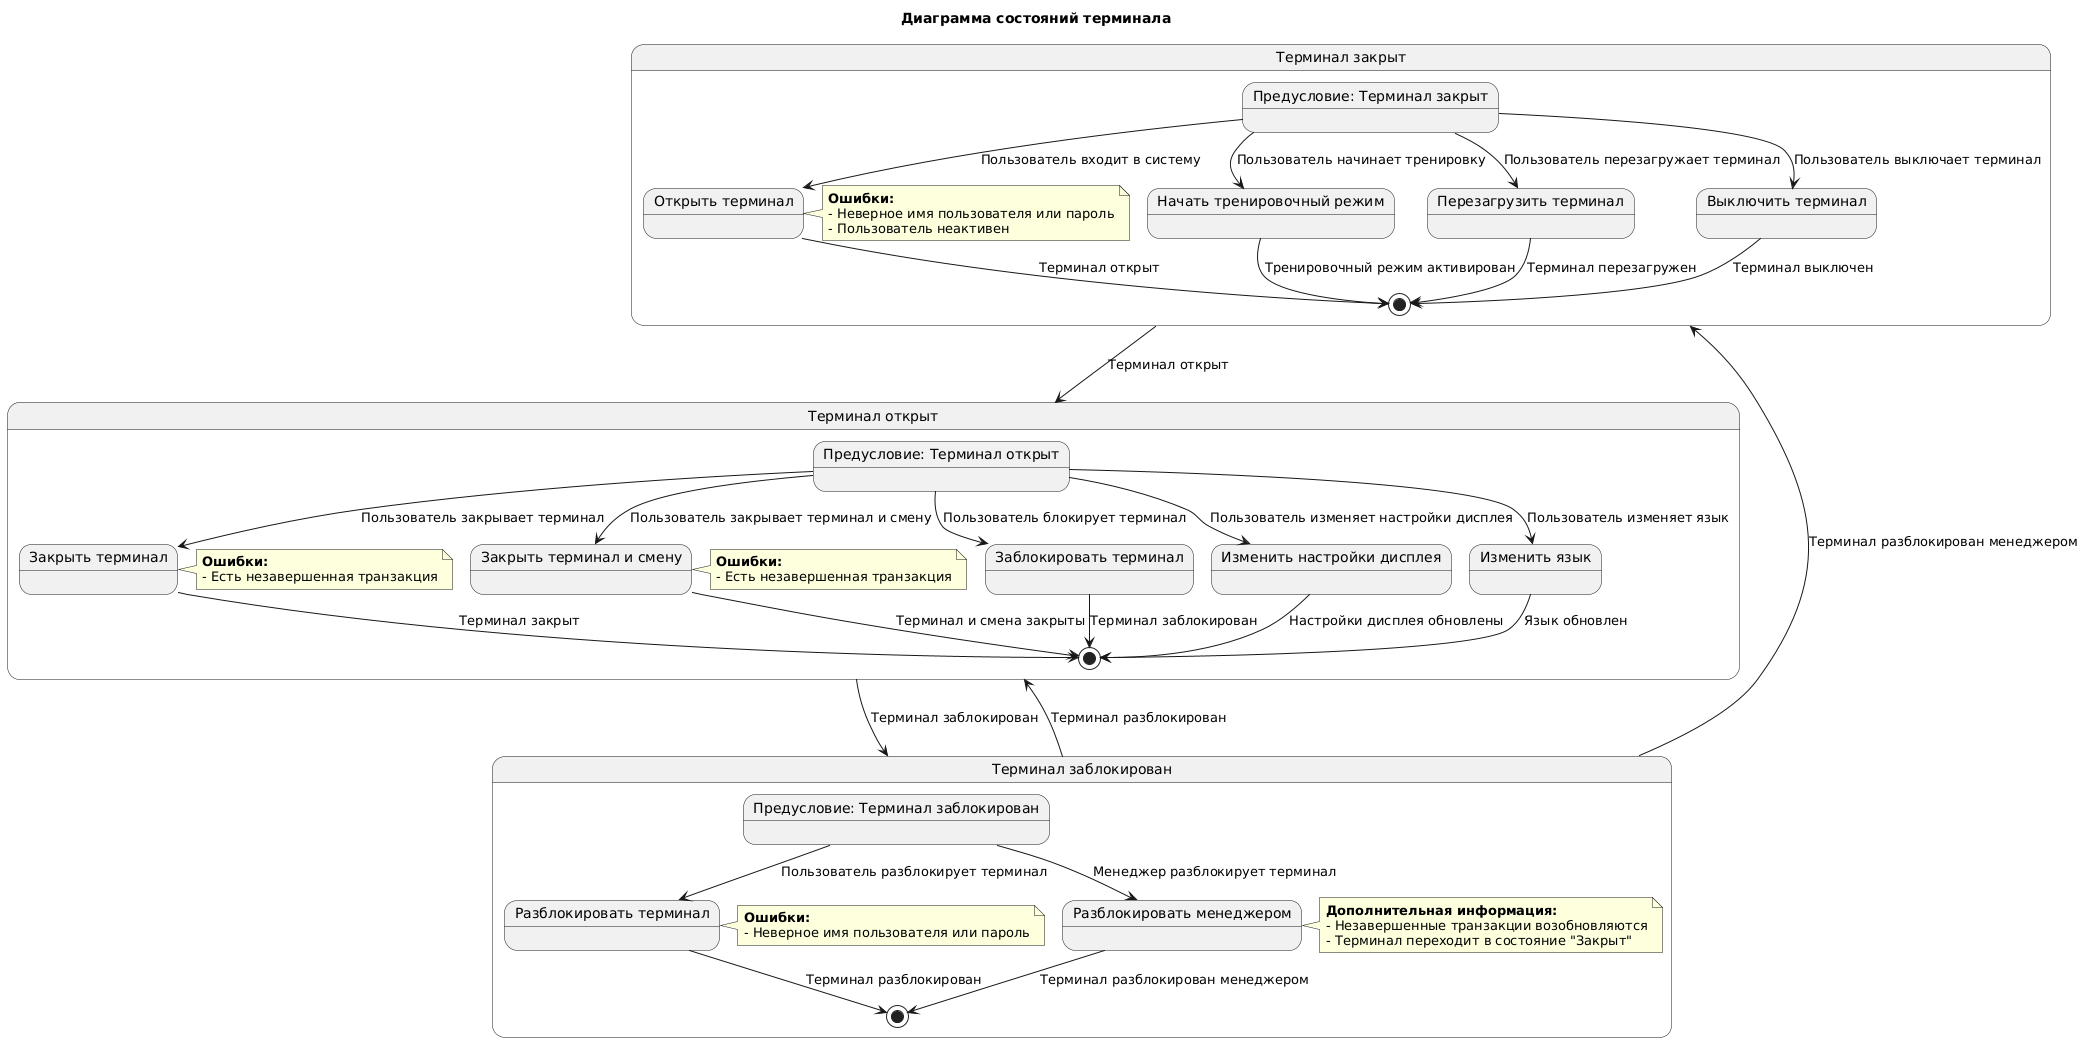

The diagram above was rendered by PlantUML. Its source (embedded in the PNG):
@startuml
title Диаграмма состояний терминала

state "Терминал закрыт" as Closed {
    state "Предусловие: Терминал закрыт" as PreClosed
    state "Открыть терминал" as OpenTerminal
    state "Начать тренировочный режим" as StartTraining
    state "Перезагрузить терминал" as RestartTerminal
    state "Выключить терминал" as ShutDownTerminal

    PreClosed --> OpenTerminal : Пользователь входит в систему
    OpenTerminal --> [*] : Терминал открыт

    PreClosed --> StartTraining : Пользователь начинает тренировку
    StartTraining --> [*] : Тренировочный режим активирован

    PreClosed --> RestartTerminal : Пользователь перезагружает терминал
    RestartTerminal --> [*] : Терминал перезагружен

    PreClosed --> ShutDownTerminal : Пользователь выключает терминал
    ShutDownTerminal --> [*] : Терминал выключен

    note right of OpenTerminal
        **Ошибки:**
        - Неверное имя пользователя или пароль
        - Пользователь неактивен
    end note
}

state "Терминал открыт" as Open {
    state "Предусловие: Терминал открыт" as PreOpen
    state "Закрыть терминал" as CloseTerminal
    state "Закрыть терминал и смену" as CloseTerminalShift
    state "Заблокировать терминал" as LockTerminal
    state "Изменить настройки дисплея" as ChangeDisplay
    state "Изменить язык" as ChangeLanguage

    PreOpen --> CloseTerminal : Пользователь закрывает терминал
    CloseTerminal --> [*] : Терминал закрыт

    PreOpen --> CloseTerminalShift : Пользователь закрывает терминал и смену
    CloseTerminalShift --> [*] : Терминал и смена закрыты

    PreOpen --> LockTerminal : Пользователь блокирует терминал
    LockTerminal --> [*] : Терминал заблокирован

    PreOpen --> ChangeDisplay : Пользователь изменяет настройки дисплея
    ChangeDisplay --> [*] : Настройки дисплея обновлены

    PreOpen --> ChangeLanguage : Пользователь изменяет язык
    ChangeLanguage --> [*] : Язык обновлен

    note right of CloseTerminal
        **Ошибки:**
        - Есть незавершенная транзакция
    end note

    note right of CloseTerminalShift
        **Ошибки:**
        - Есть незавершенная транзакция
    end note
}

state "Терминал заблокирован" as Blocked {
    state "Предусловие: Терминал заблокирован" as PreBlocked
    state "Разблокировать терминал" as UnlockTerminal
    state "Разблокировать менеджером" as UnblockByManager

    PreBlocked --> UnlockTerminal : Пользователь разблокирует терминал
    UnlockTerminal --> [*] : Терминал разблокирован

    PreBlocked --> UnblockByManager : Менеджер разблокирует терминал
    UnblockByManager --> [*] : Терминал разблокирован менеджером

    note right of UnlockTerminal
        **Ошибки:**
        - Неверное имя пользователя или пароль
    end note

    note right of UnblockByManager
        **Дополнительная информация:**
        - Незавершенные транзакции возобновляются
        - Терминал переходит в состояние "Закрыт"
    end note
}

Closed --> Open : Терминал открыт
Open --> Blocked : Терминал заблокирован
Blocked --> Open : Терминал разблокирован
Blocked --> Closed : Терминал разблокирован менеджером
@enduml